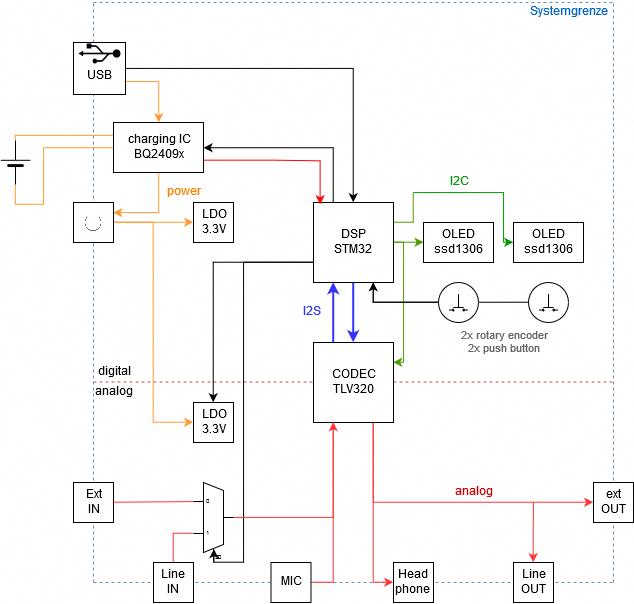

The diagram above was exported from draw.io. Its source (the exported page's mxGraphModel, read from the mxfile embedded in the PNG):
<mxGraphModel dx="972" dy="632" grid="1" gridSize="10" guides="1" tooltips="1" connect="1" arrows="1" fold="1" page="1" pageScale="1" pageWidth="850" pageHeight="1100" math="0" shadow="0">
  <root>
    <mxCell id="0" />
    <mxCell id="1" parent="0" />
    <mxCell id="Tfe_zFBOOphj2uxm_GAQ-85" value="" style="endArrow=none;dashed=1;html=1;strokeColor=#b85450;strokeWidth=1;fillColor=#f8cecc;" edge="1" parent="1">
      <mxGeometry width="50" height="50" relative="1" as="geometry">
        <mxPoint x="140" y="659.5" as="sourcePoint" />
        <mxPoint x="660" y="659.5" as="targetPoint" />
      </mxGeometry>
    </mxCell>
    <mxCell id="Tfe_zFBOOphj2uxm_GAQ-79" value="" style="endArrow=none;dashed=1;html=1;strokeColor=#6c8ebf;strokeWidth=1;fillColor=#dae8fc;" edge="1" parent="1">
      <mxGeometry width="50" height="50" relative="1" as="geometry">
        <mxPoint x="660" y="860" as="sourcePoint" />
        <mxPoint x="660" y="280" as="targetPoint" />
      </mxGeometry>
    </mxCell>
    <mxCell id="Tfe_zFBOOphj2uxm_GAQ-78" value="" style="endArrow=none;dashed=1;html=1;strokeColor=#6c8ebf;strokeWidth=1;fillColor=#dae8fc;" edge="1" parent="1">
      <mxGeometry width="50" height="50" relative="1" as="geometry">
        <mxPoint x="140" y="860" as="sourcePoint" />
        <mxPoint x="140" y="277.9310344827586" as="targetPoint" />
      </mxGeometry>
    </mxCell>
    <mxCell id="Tfe_zFBOOphj2uxm_GAQ-76" value="" style="endArrow=none;dashed=1;html=1;strokeColor=#6c8ebf;strokeWidth=1;fillColor=#dae8fc;" edge="1" parent="1">
      <mxGeometry width="50" height="50" relative="1" as="geometry">
        <mxPoint x="140" y="860" as="sourcePoint" />
        <mxPoint x="660" y="860" as="targetPoint" />
      </mxGeometry>
    </mxCell>
    <mxCell id="Tfe_zFBOOphj2uxm_GAQ-33" style="edgeStyle=orthogonalEdgeStyle;rounded=0;orthogonalLoop=1;jettySize=auto;html=1;exitX=0.5;exitY=1;exitDx=0;exitDy=0;entryX=0.5;entryY=0;entryDx=0;entryDy=0;startArrow=none;startFill=0;endArrow=classic;endFill=1;strokeColor=#3333FF;strokeWidth=2;" edge="1" parent="1" source="Tfe_zFBOOphj2uxm_GAQ-1" target="Tfe_zFBOOphj2uxm_GAQ-8">
      <mxGeometry relative="1" as="geometry" />
    </mxCell>
    <mxCell id="Tfe_zFBOOphj2uxm_GAQ-34" style="edgeStyle=orthogonalEdgeStyle;rounded=0;orthogonalLoop=1;jettySize=auto;html=1;exitX=1;exitY=0.75;exitDx=0;exitDy=0;entryX=1;entryY=0.25;entryDx=0;entryDy=0;startArrow=none;startFill=0;endArrow=classic;endFill=1;strokeColor=#4D9900;strokeWidth=1;" edge="1" parent="1" source="Tfe_zFBOOphj2uxm_GAQ-1" target="Tfe_zFBOOphj2uxm_GAQ-8">
      <mxGeometry relative="1" as="geometry">
        <Array as="points">
          <mxPoint x="440" y="520" />
          <mxPoint x="450" y="520" />
          <mxPoint x="450" y="640" />
        </Array>
      </mxGeometry>
    </mxCell>
    <mxCell id="Tfe_zFBOOphj2uxm_GAQ-49" style="edgeStyle=orthogonalEdgeStyle;rounded=0;orthogonalLoop=1;jettySize=auto;html=1;exitX=1;exitY=0.25;exitDx=0;exitDy=0;startArrow=none;startFill=0;endArrow=none;endFill=0;strokeColor=#4D9900;strokeWidth=1;" edge="1" parent="1" source="Tfe_zFBOOphj2uxm_GAQ-1">
      <mxGeometry relative="1" as="geometry">
        <mxPoint x="460" y="470" as="targetPoint" />
      </mxGeometry>
    </mxCell>
    <mxCell id="Tfe_zFBOOphj2uxm_GAQ-82" style="edgeStyle=orthogonalEdgeStyle;rounded=0;orthogonalLoop=1;jettySize=auto;html=1;exitX=0.75;exitY=1;exitDx=0;exitDy=0;startArrow=classic;startFill=1;endArrow=none;endFill=0;strokeColor=#000000;strokeWidth=1;" edge="1" parent="1" source="Tfe_zFBOOphj2uxm_GAQ-1" target="Tfe_zFBOOphj2uxm_GAQ-42">
      <mxGeometry relative="1" as="geometry" />
    </mxCell>
    <mxCell id="Tfe_zFBOOphj2uxm_GAQ-99" style="edgeStyle=orthogonalEdgeStyle;rounded=0;orthogonalLoop=1;jettySize=auto;html=1;exitX=0;exitY=0.75;exitDx=0;exitDy=0;entryX=0;entryY=0.5;entryDx=0;entryDy=0;startArrow=none;startFill=0;endArrow=classic;endFill=1;strokeColor=#000000;strokeWidth=1;" edge="1" parent="1" source="Tfe_zFBOOphj2uxm_GAQ-1" target="Tfe_zFBOOphj2uxm_GAQ-57">
      <mxGeometry relative="1" as="geometry" />
    </mxCell>
    <mxCell id="Tfe_zFBOOphj2uxm_GAQ-100" style="edgeStyle=orthogonalEdgeStyle;rounded=0;orthogonalLoop=1;jettySize=auto;html=1;exitX=0.25;exitY=0;exitDx=0;exitDy=0;entryX=1;entryY=0.5;entryDx=0;entryDy=0;startArrow=none;startFill=0;endArrow=classic;endFill=1;strokeColor=#000000;strokeWidth=1;" edge="1" parent="1" source="Tfe_zFBOOphj2uxm_GAQ-1" target="Tfe_zFBOOphj2uxm_GAQ-64">
      <mxGeometry relative="1" as="geometry" />
    </mxCell>
    <mxCell id="Tfe_zFBOOphj2uxm_GAQ-101" style="edgeStyle=orthogonalEdgeStyle;rounded=0;orthogonalLoop=1;jettySize=auto;html=1;exitX=0;exitY=0.75;exitDx=0;exitDy=0;entryX=0.503;entryY=0.835;entryDx=0;entryDy=0;entryPerimeter=0;startArrow=none;startFill=0;endArrow=classic;endFill=1;strokeColor=#000000;strokeWidth=1;" edge="1" parent="1" source="Tfe_zFBOOphj2uxm_GAQ-1" target="Tfe_zFBOOphj2uxm_GAQ-18">
      <mxGeometry relative="1" as="geometry">
        <Array as="points">
          <mxPoint x="290" y="540" />
          <mxPoint x="290" y="840" />
          <mxPoint x="260" y="840" />
        </Array>
      </mxGeometry>
    </mxCell>
    <mxCell id="Tfe_zFBOOphj2uxm_GAQ-1" value="&lt;div&gt;DSP&lt;/div&gt;&lt;div&gt;STM32&lt;br&gt;&lt;/div&gt;" style="whiteSpace=wrap;html=1;aspect=fixed;" vertex="1" parent="1">
      <mxGeometry x="360" y="480" width="80" height="80" as="geometry" />
    </mxCell>
    <mxCell id="Tfe_zFBOOphj2uxm_GAQ-29" style="edgeStyle=orthogonalEdgeStyle;rounded=0;orthogonalLoop=1;jettySize=auto;html=1;exitX=0.75;exitY=1;exitDx=0;exitDy=0;entryX=0;entryY=0.5;entryDx=0;entryDy=0;startArrow=none;startFill=0;endArrow=classic;endFill=1;strokeColor=#FF3333;" edge="1" parent="1" source="Tfe_zFBOOphj2uxm_GAQ-8" target="Tfe_zFBOOphj2uxm_GAQ-13">
      <mxGeometry relative="1" as="geometry" />
    </mxCell>
    <mxCell id="Tfe_zFBOOphj2uxm_GAQ-30" style="edgeStyle=orthogonalEdgeStyle;rounded=0;orthogonalLoop=1;jettySize=auto;html=1;exitX=0.75;exitY=1;exitDx=0;exitDy=0;entryX=0;entryY=0.5;entryDx=0;entryDy=0;startArrow=none;startFill=0;endArrow=classic;endFill=1;strokeColor=#FF3333;" edge="1" parent="1" source="Tfe_zFBOOphj2uxm_GAQ-8" target="Tfe_zFBOOphj2uxm_GAQ-17">
      <mxGeometry relative="1" as="geometry" />
    </mxCell>
    <mxCell id="Tfe_zFBOOphj2uxm_GAQ-32" style="edgeStyle=orthogonalEdgeStyle;rounded=0;orthogonalLoop=1;jettySize=auto;html=1;exitX=0.25;exitY=0;exitDx=0;exitDy=0;entryX=0.25;entryY=1;entryDx=0;entryDy=0;startArrow=none;startFill=0;endArrow=classic;endFill=1;strokeColor=#3333FF;fillColor=#e1d5e7;strokeWidth=2;" edge="1" parent="1" source="Tfe_zFBOOphj2uxm_GAQ-8" target="Tfe_zFBOOphj2uxm_GAQ-1">
      <mxGeometry relative="1" as="geometry" />
    </mxCell>
    <mxCell id="Tfe_zFBOOphj2uxm_GAQ-8" value="&lt;div&gt;CODEC&lt;/div&gt;&lt;div&gt;TLV320&lt;br&gt;&lt;/div&gt;" style="whiteSpace=wrap;html=1;aspect=fixed;" vertex="1" parent="1">
      <mxGeometry x="360" y="620" width="80" height="80" as="geometry" />
    </mxCell>
    <mxCell id="Tfe_zFBOOphj2uxm_GAQ-31" style="edgeStyle=orthogonalEdgeStyle;rounded=0;orthogonalLoop=1;jettySize=auto;html=1;exitX=0.5;exitY=0;exitDx=0;exitDy=0;startArrow=classic;startFill=1;endArrow=none;endFill=0;strokeColor=#FF3333;" edge="1" parent="1" source="Tfe_zFBOOphj2uxm_GAQ-9">
      <mxGeometry relative="1" as="geometry">
        <mxPoint x="579.9444444444445" y="780" as="targetPoint" />
      </mxGeometry>
    </mxCell>
    <mxCell id="Tfe_zFBOOphj2uxm_GAQ-9" value="Line OUT" style="whiteSpace=wrap;html=1;aspect=fixed;" vertex="1" parent="1">
      <mxGeometry x="560" y="840" width="40" height="40" as="geometry" />
    </mxCell>
    <mxCell id="Tfe_zFBOOphj2uxm_GAQ-10" value="&lt;div&gt;Line &lt;br&gt;&lt;/div&gt;&lt;div&gt;IN&lt;/div&gt;" style="whiteSpace=wrap;html=1;aspect=fixed;" vertex="1" parent="1">
      <mxGeometry x="200" y="840" width="40" height="40" as="geometry" />
    </mxCell>
    <mxCell id="Tfe_zFBOOphj2uxm_GAQ-27" style="edgeStyle=orthogonalEdgeStyle;rounded=0;orthogonalLoop=1;jettySize=auto;html=1;exitX=1;exitY=0.5;exitDx=0;exitDy=0;entryX=0.25;entryY=1;entryDx=0;entryDy=0;startArrow=none;startFill=0;endArrow=none;endFill=0;strokeColor=#FF3333;" edge="1" parent="1" source="Tfe_zFBOOphj2uxm_GAQ-12" target="Tfe_zFBOOphj2uxm_GAQ-8">
      <mxGeometry relative="1" as="geometry" />
    </mxCell>
    <mxCell id="Tfe_zFBOOphj2uxm_GAQ-12" value="MIC" style="whiteSpace=wrap;html=1;aspect=fixed;" vertex="1" parent="1">
      <mxGeometry x="317.5" y="840" width="40" height="40" as="geometry" />
    </mxCell>
    <mxCell id="Tfe_zFBOOphj2uxm_GAQ-13" value="Head phone" style="whiteSpace=wrap;html=1;aspect=fixed;" vertex="1" parent="1">
      <mxGeometry x="440" y="840" width="40" height="40" as="geometry" />
    </mxCell>
    <mxCell id="Tfe_zFBOOphj2uxm_GAQ-16" value="&lt;div&gt;Ext&lt;/div&gt;&lt;div&gt;IN&lt;/div&gt;" style="whiteSpace=wrap;html=1;aspect=fixed;" vertex="1" parent="1">
      <mxGeometry x="120" y="760" width="40" height="40" as="geometry" />
    </mxCell>
    <mxCell id="Tfe_zFBOOphj2uxm_GAQ-17" value="&lt;div&gt;ext&lt;/div&gt;&lt;div&gt;OUT&lt;br&gt;&lt;/div&gt;" style="whiteSpace=wrap;html=1;aspect=fixed;" vertex="1" parent="1">
      <mxGeometry x="640" y="760" width="40" height="40" as="geometry" />
    </mxCell>
    <mxCell id="Tfe_zFBOOphj2uxm_GAQ-24" style="edgeStyle=orthogonalEdgeStyle;rounded=0;orthogonalLoop=1;jettySize=auto;html=1;exitX=0;exitY=0.6000000000000001;exitDx=0;exitDy=3;exitPerimeter=0;entryX=0.5;entryY=0;entryDx=0;entryDy=0;endArrow=none;endFill=0;fillColor=#f8cecc;strokeColor=#FF3333;" edge="1" parent="1" source="Tfe_zFBOOphj2uxm_GAQ-18" target="Tfe_zFBOOphj2uxm_GAQ-10">
      <mxGeometry relative="1" as="geometry" />
    </mxCell>
    <mxCell id="Tfe_zFBOOphj2uxm_GAQ-25" style="edgeStyle=orthogonalEdgeStyle;rounded=0;orthogonalLoop=1;jettySize=auto;html=1;exitX=0;exitY=0.2;exitDx=0;exitDy=3;exitPerimeter=0;entryX=1;entryY=0.5;entryDx=0;entryDy=0;endArrow=none;endFill=0;startArrow=none;startFill=0;fillColor=#f8cecc;strokeColor=#FF3333;" edge="1" parent="1" source="Tfe_zFBOOphj2uxm_GAQ-18" target="Tfe_zFBOOphj2uxm_GAQ-16">
      <mxGeometry relative="1" as="geometry">
        <Array as="points">
          <mxPoint x="250" y="779" />
        </Array>
      </mxGeometry>
    </mxCell>
    <mxCell id="Tfe_zFBOOphj2uxm_GAQ-26" style="edgeStyle=orthogonalEdgeStyle;rounded=0;orthogonalLoop=1;jettySize=auto;html=1;exitX=1;exitY=0.5;exitDx=0;exitDy=-5;exitPerimeter=0;entryX=0.25;entryY=1;entryDx=0;entryDy=0;startArrow=none;startFill=0;endArrow=classic;endFill=1;strokeColor=#FF3333;" edge="1" parent="1" source="Tfe_zFBOOphj2uxm_GAQ-18" target="Tfe_zFBOOphj2uxm_GAQ-8">
      <mxGeometry relative="1" as="geometry" />
    </mxCell>
    <mxCell id="Tfe_zFBOOphj2uxm_GAQ-18" value="" style="shadow=0;dashed=0;align=center;html=1;strokeWidth=1;shape=mxgraph.electrical.abstract.mux2;" vertex="1" parent="1">
      <mxGeometry x="240" y="760" width="40" height="80" as="geometry" />
    </mxCell>
    <mxCell id="Tfe_zFBOOphj2uxm_GAQ-39" style="edgeStyle=orthogonalEdgeStyle;rounded=0;orthogonalLoop=1;jettySize=auto;html=1;exitX=0;exitY=0.5;exitDx=0;exitDy=0;startArrow=classic;startFill=1;endArrow=none;endFill=0;strokeColor=#4D9900;strokeWidth=1;entryX=1;entryY=0.5;entryDx=0;entryDy=0;" edge="1" parent="1" source="Tfe_zFBOOphj2uxm_GAQ-38" target="Tfe_zFBOOphj2uxm_GAQ-1">
      <mxGeometry relative="1" as="geometry">
        <mxPoint x="460" y="520" as="targetPoint" />
      </mxGeometry>
    </mxCell>
    <mxCell id="Tfe_zFBOOphj2uxm_GAQ-38" value="&lt;div&gt;OLED&lt;/div&gt;&lt;div&gt;ssd1306&lt;br&gt;&lt;/div&gt;" style="rounded=0;whiteSpace=wrap;html=1;" vertex="1" parent="1">
      <mxGeometry x="470" y="500" width="70" height="40" as="geometry" />
    </mxCell>
    <mxCell id="Tfe_zFBOOphj2uxm_GAQ-80" style="edgeStyle=orthogonalEdgeStyle;rounded=0;orthogonalLoop=1;jettySize=auto;html=1;exitX=0;exitY=0.5;exitDx=0;exitDy=0;startArrow=classic;startFill=1;endArrow=none;endFill=0;strokeColor=#009900;strokeWidth=1;" edge="1" parent="1" source="Tfe_zFBOOphj2uxm_GAQ-40">
      <mxGeometry relative="1" as="geometry">
        <mxPoint x="460.0000000000001" y="470" as="targetPoint" />
        <Array as="points">
          <mxPoint x="550" y="520" />
          <mxPoint x="550" y="470" />
        </Array>
      </mxGeometry>
    </mxCell>
    <mxCell id="Tfe_zFBOOphj2uxm_GAQ-40" value="&lt;div&gt;OLED&lt;/div&gt;&lt;div&gt;ssd1306&lt;br&gt;&lt;/div&gt;" style="rounded=0;whiteSpace=wrap;html=1;" vertex="1" parent="1">
      <mxGeometry x="560" y="500" width="70" height="40" as="geometry" />
    </mxCell>
    <mxCell id="Tfe_zFBOOphj2uxm_GAQ-83" style="edgeStyle=orthogonalEdgeStyle;rounded=0;orthogonalLoop=1;jettySize=auto;html=1;exitX=0;exitY=0.5;exitDx=0;exitDy=0;entryX=0.75;entryY=1;entryDx=0;entryDy=0;startArrow=none;startFill=0;endArrow=none;endFill=0;strokeColor=#000000;strokeWidth=1;" edge="1" parent="1" source="Tfe_zFBOOphj2uxm_GAQ-43" target="Tfe_zFBOOphj2uxm_GAQ-1">
      <mxGeometry relative="1" as="geometry" />
    </mxCell>
    <mxCell id="Tfe_zFBOOphj2uxm_GAQ-43" value="" style="ellipse;whiteSpace=wrap;html=1;aspect=fixed;" vertex="1" parent="1">
      <mxGeometry x="575" y="560" width="40" height="40" as="geometry" />
    </mxCell>
    <mxCell id="Tfe_zFBOOphj2uxm_GAQ-55" style="edgeStyle=orthogonalEdgeStyle;rounded=0;orthogonalLoop=1;jettySize=auto;html=1;exitX=1;exitY=0.5;exitDx=0;exitDy=0;entryX=0.5;entryY=0;entryDx=0;entryDy=0;startArrow=none;startFill=0;endArrow=classic;endFill=1;strokeColor=#000000;strokeWidth=1;" edge="1" parent="1" source="Tfe_zFBOOphj2uxm_GAQ-52" target="Tfe_zFBOOphj2uxm_GAQ-1">
      <mxGeometry relative="1" as="geometry" />
    </mxCell>
    <mxCell id="Tfe_zFBOOphj2uxm_GAQ-68" style="edgeStyle=orthogonalEdgeStyle;rounded=0;orthogonalLoop=1;jettySize=auto;html=1;exitX=1;exitY=0.75;exitDx=0;exitDy=0;entryX=0.5;entryY=0;entryDx=0;entryDy=0;startArrow=none;startFill=0;endArrow=classic;endFill=1;strokeColor=#FF9933;strokeWidth=1;" edge="1" parent="1" source="Tfe_zFBOOphj2uxm_GAQ-52" target="Tfe_zFBOOphj2uxm_GAQ-64">
      <mxGeometry relative="1" as="geometry" />
    </mxCell>
    <mxCell id="Tfe_zFBOOphj2uxm_GAQ-52" value="&lt;div&gt;&lt;br&gt;&lt;/div&gt;&lt;div&gt;USB&lt;br&gt;&lt;/div&gt;" style="whiteSpace=wrap;html=1;aspect=fixed;" vertex="1" parent="1">
      <mxGeometry x="120" y="320" width="52" height="52" as="geometry" />
    </mxCell>
    <mxCell id="Tfe_zFBOOphj2uxm_GAQ-51" value="" style="shape=mxgraph.signs.tech.usb;html=1;fillColor=#000000;strokeColor=none;verticalLabelPosition=bottom;verticalAlign=top;align=center;rotation=-90;" vertex="1" parent="1">
      <mxGeometry x="136" y="310" width="20" height="42" as="geometry" />
    </mxCell>
    <mxCell id="Tfe_zFBOOphj2uxm_GAQ-56" value="&lt;div&gt;LDO&lt;/div&gt;&lt;div&gt;3.3V&lt;br&gt;&lt;/div&gt;" style="whiteSpace=wrap;html=1;aspect=fixed;" vertex="1" parent="1">
      <mxGeometry x="240" y="480" width="40" height="40" as="geometry" />
    </mxCell>
    <mxCell id="Tfe_zFBOOphj2uxm_GAQ-57" value="&lt;div&gt;LDO&lt;/div&gt;&lt;div&gt;3.3V&lt;br&gt;&lt;/div&gt;" style="whiteSpace=wrap;html=1;aspect=fixed;direction=south;" vertex="1" parent="1">
      <mxGeometry x="240" y="680" width="40" height="40" as="geometry" />
    </mxCell>
    <mxCell id="Tfe_zFBOOphj2uxm_GAQ-72" style="edgeStyle=orthogonalEdgeStyle;rounded=0;orthogonalLoop=1;jettySize=auto;html=1;exitX=0.5;exitY=1;exitDx=0;exitDy=0;entryX=1;entryY=0.25;entryDx=0;entryDy=0;startArrow=none;startFill=0;endArrow=classic;endFill=1;strokeColor=#FF9933;strokeWidth=1;" edge="1" parent="1" source="Tfe_zFBOOphj2uxm_GAQ-64" target="Tfe_zFBOOphj2uxm_GAQ-71">
      <mxGeometry relative="1" as="geometry" />
    </mxCell>
    <mxCell id="Tfe_zFBOOphj2uxm_GAQ-98" style="edgeStyle=orthogonalEdgeStyle;rounded=0;orthogonalLoop=1;jettySize=auto;html=1;exitX=1;exitY=0.75;exitDx=0;exitDy=0;entryX=0.082;entryY=0.02;entryDx=0;entryDy=0;entryPerimeter=0;startArrow=none;startFill=0;endArrow=classic;endFill=1;strokeColor=#FF0000;strokeWidth=1;" edge="1" parent="1" source="Tfe_zFBOOphj2uxm_GAQ-64" target="Tfe_zFBOOphj2uxm_GAQ-1">
      <mxGeometry relative="1" as="geometry">
        <Array as="points">
          <mxPoint x="320" y="438" />
          <mxPoint x="367" y="438" />
        </Array>
      </mxGeometry>
    </mxCell>
    <mxCell id="Tfe_zFBOOphj2uxm_GAQ-64" value="&lt;div&gt;charging IC&lt;/div&gt;&lt;div&gt;BQ2409x&lt;br&gt;&lt;/div&gt;" style="rounded=0;whiteSpace=wrap;html=1;" vertex="1" parent="1">
      <mxGeometry x="160" y="400" width="90" height="50" as="geometry" />
    </mxCell>
    <mxCell id="Tfe_zFBOOphj2uxm_GAQ-66" style="edgeStyle=orthogonalEdgeStyle;rounded=0;orthogonalLoop=1;jettySize=auto;html=1;exitX=1;exitY=0.5;exitDx=0;exitDy=0;exitPerimeter=0;entryX=0;entryY=0.25;entryDx=0;entryDy=0;startArrow=none;startFill=0;endArrow=none;endFill=0;strokeColor=#FF9933;strokeWidth=1;" edge="1" parent="1" source="Tfe_zFBOOphj2uxm_GAQ-65" target="Tfe_zFBOOphj2uxm_GAQ-64">
      <mxGeometry relative="1" as="geometry">
        <Array as="points">
          <mxPoint x="62" y="413" />
        </Array>
      </mxGeometry>
    </mxCell>
    <mxCell id="Tfe_zFBOOphj2uxm_GAQ-67" style="edgeStyle=orthogonalEdgeStyle;rounded=0;orthogonalLoop=1;jettySize=auto;html=1;exitX=0;exitY=0.5;exitDx=0;exitDy=0;exitPerimeter=0;entryX=0;entryY=0.5;entryDx=0;entryDy=0;startArrow=none;startFill=0;endArrow=none;endFill=0;strokeColor=#FF9933;strokeWidth=1;" edge="1" parent="1" source="Tfe_zFBOOphj2uxm_GAQ-65" target="Tfe_zFBOOphj2uxm_GAQ-64">
      <mxGeometry relative="1" as="geometry">
        <Array as="points">
          <mxPoint x="62" y="482" />
          <mxPoint x="90" y="482" />
          <mxPoint x="90" y="425" />
        </Array>
      </mxGeometry>
    </mxCell>
    <mxCell id="Tfe_zFBOOphj2uxm_GAQ-65" value="" style="verticalLabelPosition=bottom;shadow=0;dashed=0;align=center;fillColor=#000000;html=1;verticalAlign=top;strokeWidth=1;shape=mxgraph.electrical.miscellaneous.monocell_battery;rotation=-90;" vertex="1" parent="1">
      <mxGeometry x="40" y="425" width="44" height="30" as="geometry" />
    </mxCell>
    <mxCell id="Tfe_zFBOOphj2uxm_GAQ-73" style="edgeStyle=orthogonalEdgeStyle;rounded=0;orthogonalLoop=1;jettySize=auto;html=1;exitX=1;exitY=0.5;exitDx=0;exitDy=0;entryX=0;entryY=0.5;entryDx=0;entryDy=0;startArrow=none;startFill=0;endArrow=classic;endFill=1;strokeColor=#FF9933;strokeWidth=1;" edge="1" parent="1" source="Tfe_zFBOOphj2uxm_GAQ-71" target="Tfe_zFBOOphj2uxm_GAQ-56">
      <mxGeometry relative="1" as="geometry" />
    </mxCell>
    <mxCell id="Tfe_zFBOOphj2uxm_GAQ-74" style="edgeStyle=orthogonalEdgeStyle;rounded=0;orthogonalLoop=1;jettySize=auto;html=1;exitX=1;exitY=0.5;exitDx=0;exitDy=0;entryX=0.5;entryY=1;entryDx=0;entryDy=0;startArrow=none;startFill=0;endArrow=classic;endFill=1;strokeColor=#FF9933;strokeWidth=1;" edge="1" parent="1" source="Tfe_zFBOOphj2uxm_GAQ-71" target="Tfe_zFBOOphj2uxm_GAQ-57">
      <mxGeometry relative="1" as="geometry" />
    </mxCell>
    <mxCell id="Tfe_zFBOOphj2uxm_GAQ-71" value="" style="rounded=0;whiteSpace=wrap;html=1;" vertex="1" parent="1">
      <mxGeometry x="120" y="480" width="40" height="40" as="geometry" />
    </mxCell>
    <mxCell id="Tfe_zFBOOphj2uxm_GAQ-75" value="" style="shape=image;html=1;verticalAlign=top;verticalLabelPosition=bottom;labelBackgroundColor=#ffffff;imageAspect=0;aspect=fixed;image=https://cdn4.iconfinder.com/data/icons/mayssam/512/power-128.png" vertex="1" parent="1">
      <mxGeometry x="131" y="491" width="18" height="18" as="geometry" />
    </mxCell>
    <mxCell id="Tfe_zFBOOphj2uxm_GAQ-81" value="" style="endArrow=none;dashed=1;html=1;strokeColor=#6c8ebf;strokeWidth=1;fillColor=#dae8fc;" edge="1" parent="1">
      <mxGeometry width="50" height="50" relative="1" as="geometry">
        <mxPoint x="140" y="280" as="sourcePoint" />
        <mxPoint x="660" y="280" as="targetPoint" />
      </mxGeometry>
    </mxCell>
    <mxCell id="Tfe_zFBOOphj2uxm_GAQ-42" value="" style="ellipse;whiteSpace=wrap;html=1;aspect=fixed;" vertex="1" parent="1">
      <mxGeometry x="485" y="560" width="40" height="40" as="geometry" />
    </mxCell>
    <mxCell id="Tfe_zFBOOphj2uxm_GAQ-86" value="analog" style="text;html=1;strokeColor=none;fillColor=none;align=center;verticalAlign=middle;whiteSpace=wrap;rounded=0;" vertex="1" parent="1">
      <mxGeometry x="140" y="660" width="40" height="20" as="geometry" />
    </mxCell>
    <mxCell id="Tfe_zFBOOphj2uxm_GAQ-87" value="digital" style="text;html=1;strokeColor=none;fillColor=none;align=center;verticalAlign=middle;whiteSpace=wrap;rounded=0;" vertex="1" parent="1">
      <mxGeometry x="140" y="640" width="40" height="20" as="geometry" />
    </mxCell>
    <mxCell id="Tfe_zFBOOphj2uxm_GAQ-89" value="&lt;font color=&quot;#CC0000&quot;&gt;analog&lt;/font&gt;" style="text;html=1;strokeColor=none;fillColor=none;align=center;verticalAlign=middle;whiteSpace=wrap;rounded=0;" vertex="1" parent="1">
      <mxGeometry x="500" y="760" width="40" height="20" as="geometry" />
    </mxCell>
    <mxCell id="Tfe_zFBOOphj2uxm_GAQ-90" value="&lt;font color=&quot;#009900&quot;&gt;I2C&lt;/font&gt;" style="text;html=1;strokeColor=none;fillColor=none;align=center;verticalAlign=middle;whiteSpace=wrap;rounded=0;" vertex="1" parent="1">
      <mxGeometry x="485" y="450" width="40" height="20" as="geometry" />
    </mxCell>
    <mxCell id="Tfe_zFBOOphj2uxm_GAQ-91" value="&lt;font color=&quot;#FF8000&quot;&gt;power&lt;/font&gt;" style="text;html=1;strokeColor=none;fillColor=none;align=center;verticalAlign=middle;whiteSpace=wrap;rounded=0;" vertex="1" parent="1">
      <mxGeometry x="210" y="460" width="40" height="20" as="geometry" />
    </mxCell>
    <mxCell id="Tfe_zFBOOphj2uxm_GAQ-92" value="&lt;font color=&quot;#3333FF&quot;&gt;I2S&lt;/font&gt;" style="text;html=1;strokeColor=none;fillColor=none;align=center;verticalAlign=middle;whiteSpace=wrap;rounded=0;" vertex="1" parent="1">
      <mxGeometry x="337.5" y="580" width="40" height="20" as="geometry" />
    </mxCell>
    <mxCell id="Tfe_zFBOOphj2uxm_GAQ-93" value="" style="pointerEvents=1;verticalLabelPosition=bottom;shadow=0;dashed=0;align=center;html=1;verticalAlign=top;shape=mxgraph.electrical.electro-mechanical.pushbutton_make;" vertex="1" parent="1">
      <mxGeometry x="495" y="571.5" width="20" height="17" as="geometry" />
    </mxCell>
    <mxCell id="Tfe_zFBOOphj2uxm_GAQ-94" value="" style="pointerEvents=1;verticalLabelPosition=bottom;shadow=0;dashed=0;align=center;html=1;verticalAlign=top;shape=mxgraph.electrical.electro-mechanical.pushbutton_make;" vertex="1" parent="1">
      <mxGeometry x="585" y="571.5" width="20" height="17" as="geometry" />
    </mxCell>
    <mxCell id="Tfe_zFBOOphj2uxm_GAQ-95" value="&lt;div style=&quot;font-size: 11px&quot;&gt;&lt;font style=&quot;font-size: 11px&quot; color=&quot;#666666&quot;&gt;2x rotary encoder&lt;/font&gt;&lt;/div&gt;&lt;div style=&quot;font-size: 11px&quot;&gt;&lt;font style=&quot;font-size: 11px&quot; color=&quot;#666666&quot;&gt;2x push button&lt;br&gt;&lt;/font&gt;&lt;/div&gt;" style="text;html=1;strokeColor=none;fillColor=none;align=center;verticalAlign=middle;whiteSpace=wrap;rounded=0;" vertex="1" parent="1">
      <mxGeometry x="480" y="610" width="140" height="20" as="geometry" />
    </mxCell>
    <mxCell id="Tfe_zFBOOphj2uxm_GAQ-96" value="&lt;font color=&quot;#0066CC&quot;&gt;Systemgrenze&lt;/font&gt;" style="text;html=1;strokeColor=none;fillColor=none;align=center;verticalAlign=middle;whiteSpace=wrap;rounded=0;" vertex="1" parent="1">
      <mxGeometry x="595" y="280" width="40" height="20" as="geometry" />
    </mxCell>
  </root>
</mxGraphModel>